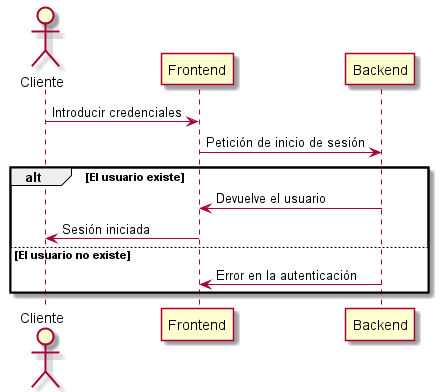

The diagram above was rendered by PlantUML. Its source (embedded in the PNG):
@startuml
actor Cliente
participant Frontend
participant Backend
Cliente -> Frontend: Introducir credenciales
Frontend -> Backend: Petición de inicio de sesión
alt El usuario existe
    Backend -> Frontend: Devuelve el usuario
    Frontend -> Cliente: Sesión iniciada
else El usuario no existe
    Backend -> Frontend: Error en la autenticación
end
@enduml